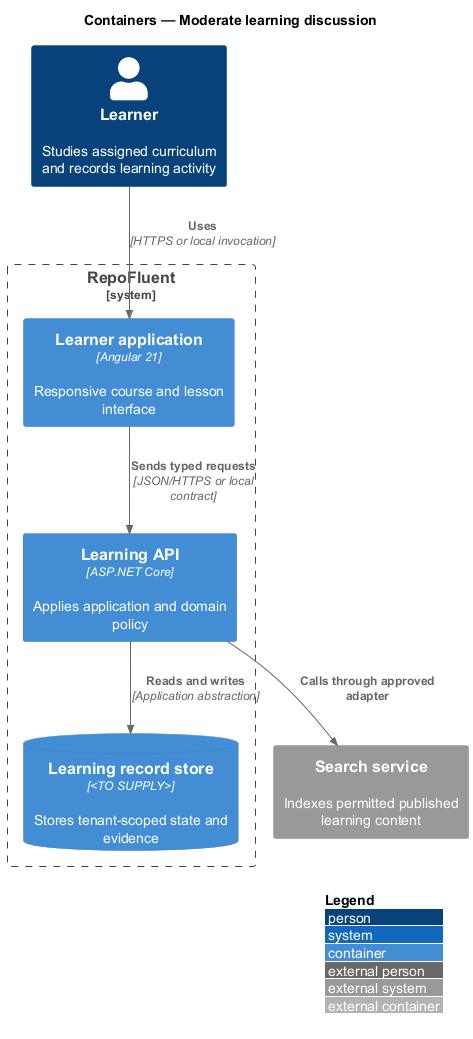

The diagram above was rendered by PlantUML. Its source (embedded in the PNG):
@startuml
!include <C4/C4_Container>
LAYOUT_WITH_LEGEND()
title Containers — Moderate learning discussion

Person(actor, "Learner", "Studies assigned curriculum and records learning activity")
System_Boundary(repofluent, "RepoFluent") {
  Container(entry, "Learner application", "Angular 21", "Responsive course and lesson interface")
  Container(api, "Learning API", "ASP.NET Core", "Applies application and domain policy")
  ContainerDb(store, "Learning record store", "<TO SUPPLY>", "Stores tenant-scoped state and evidence")
}
System_Ext(dependency, "Search service", "Indexes permitted published learning content")

Rel(actor, entry, "Uses", "HTTPS or local invocation")
Rel(entry, api, "Sends typed requests", "JSON/HTTPS or local contract")
Rel(api, store, "Reads and writes", "Application abstraction")
Rel(api, dependency, "Calls through approved adapter")
@enduml